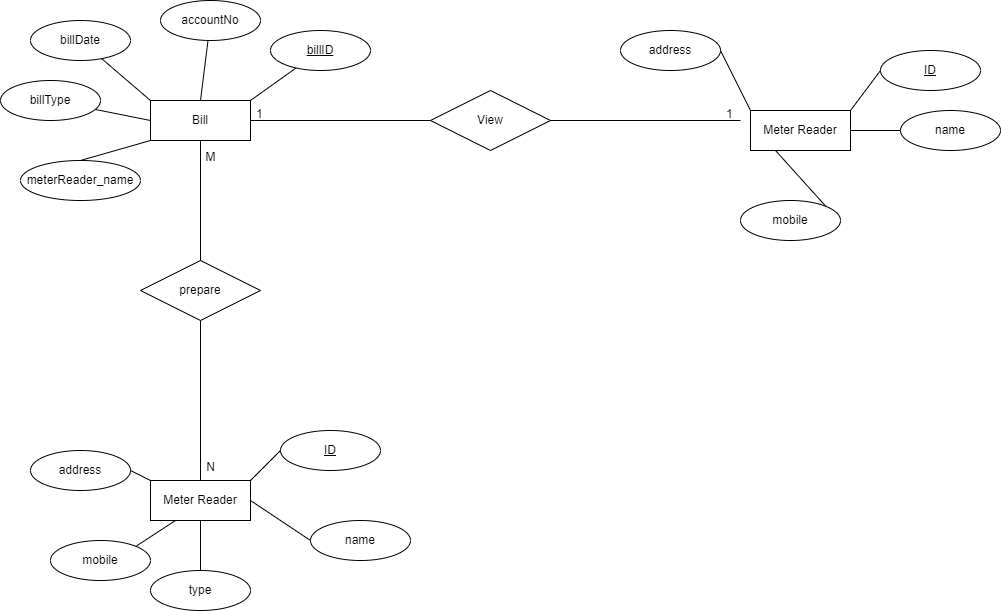

The diagram above was exported from draw.io. Its source (the exported page's mxGraphModel, read from the mxfile embedded in the PNG):
<mxGraphModel dx="1888" dy="521" grid="1" gridSize="10" guides="1" tooltips="1" connect="1" arrows="1" fold="1" page="1" pageScale="1" pageWidth="850" pageHeight="1100" math="0" shadow="0">
  <root>
    <mxCell id="0" />
    <mxCell id="1" parent="0" />
    <mxCell id="YXWmHSh6CMe6wsjs4xUL-1" value="Bill" style="whiteSpace=wrap;html=1;align=center;" parent="1" vertex="1">
      <mxGeometry x="80" y="120" width="100" height="40" as="geometry" />
    </mxCell>
    <mxCell id="YXWmHSh6CMe6wsjs4xUL-3" value="View" style="shape=rhombus;perimeter=rhombusPerimeter;whiteSpace=wrap;html=1;align=center;" parent="1" vertex="1">
      <mxGeometry x="360" y="110" width="120" height="60" as="geometry" />
    </mxCell>
    <mxCell id="YXWmHSh6CMe6wsjs4xUL-4" value="" style="endArrow=none;html=1;rounded=0;exitX=1;exitY=0.5;exitDx=0;exitDy=0;entryX=0;entryY=0.5;entryDx=0;entryDy=0;" parent="1" source="YXWmHSh6CMe6wsjs4xUL-1" target="YXWmHSh6CMe6wsjs4xUL-3" edge="1">
      <mxGeometry relative="1" as="geometry">
        <mxPoint x="340" y="270" as="sourcePoint" />
        <mxPoint x="500" y="270" as="targetPoint" />
      </mxGeometry>
    </mxCell>
    <mxCell id="YXWmHSh6CMe6wsjs4xUL-5" value="" style="endArrow=none;html=1;rounded=0;exitX=1;exitY=0.5;exitDx=0;exitDy=0;entryX=0;entryY=0.5;entryDx=0;entryDy=0;" parent="1" source="YXWmHSh6CMe6wsjs4xUL-3" edge="1">
      <mxGeometry relative="1" as="geometry">
        <mxPoint x="190" y="150" as="sourcePoint" />
        <mxPoint x="670" y="140" as="targetPoint" />
      </mxGeometry>
    </mxCell>
    <mxCell id="YXWmHSh6CMe6wsjs4xUL-6" value="" style="endArrow=none;html=1;rounded=0;exitX=1;exitY=0;exitDx=0;exitDy=0;" parent="1" source="YXWmHSh6CMe6wsjs4xUL-1" target="YXWmHSh6CMe6wsjs4xUL-7" edge="1">
      <mxGeometry relative="1" as="geometry">
        <mxPoint x="340" y="250" as="sourcePoint" />
        <mxPoint x="390" y="250" as="targetPoint" />
      </mxGeometry>
    </mxCell>
    <mxCell id="YXWmHSh6CMe6wsjs4xUL-7" value="billID" style="ellipse;whiteSpace=wrap;html=1;align=center;fontStyle=4;" parent="1" vertex="1">
      <mxGeometry x="200" y="50" width="100" height="40" as="geometry" />
    </mxCell>
    <mxCell id="YXWmHSh6CMe6wsjs4xUL-8" value="" style="endArrow=none;html=1;rounded=0;exitX=0.5;exitY=0;exitDx=0;exitDy=0;" parent="1" source="YXWmHSh6CMe6wsjs4xUL-1" target="YXWmHSh6CMe6wsjs4xUL-9" edge="1">
      <mxGeometry relative="1" as="geometry">
        <mxPoint x="340" y="310" as="sourcePoint" />
        <mxPoint x="380" y="310" as="targetPoint" />
      </mxGeometry>
    </mxCell>
    <mxCell id="YXWmHSh6CMe6wsjs4xUL-9" value="accountNo" style="ellipse;whiteSpace=wrap;html=1;align=center;" parent="1" vertex="1">
      <mxGeometry x="90" y="20" width="100" height="40" as="geometry" />
    </mxCell>
    <mxCell id="YXWmHSh6CMe6wsjs4xUL-10" value="" style="endArrow=none;html=1;rounded=0;exitX=0;exitY=0;exitDx=0;exitDy=0;" parent="1" source="YXWmHSh6CMe6wsjs4xUL-1" target="YXWmHSh6CMe6wsjs4xUL-11" edge="1">
      <mxGeometry relative="1" as="geometry">
        <mxPoint x="340" y="370" as="sourcePoint" />
        <mxPoint x="380" y="370" as="targetPoint" />
      </mxGeometry>
    </mxCell>
    <mxCell id="YXWmHSh6CMe6wsjs4xUL-11" value="billDate" style="ellipse;whiteSpace=wrap;html=1;align=center;" parent="1" vertex="1">
      <mxGeometry x="-40" y="40" width="100" height="40" as="geometry" />
    </mxCell>
    <mxCell id="YXWmHSh6CMe6wsjs4xUL-12" value="" style="endArrow=none;html=1;rounded=0;exitX=0;exitY=0.5;exitDx=0;exitDy=0;" parent="1" source="YXWmHSh6CMe6wsjs4xUL-1" target="YXWmHSh6CMe6wsjs4xUL-13" edge="1">
      <mxGeometry relative="1" as="geometry">
        <mxPoint x="340" y="420" as="sourcePoint" />
        <mxPoint x="380" y="420" as="targetPoint" />
      </mxGeometry>
    </mxCell>
    <mxCell id="YXWmHSh6CMe6wsjs4xUL-13" value="billType" style="ellipse;whiteSpace=wrap;html=1;align=center;" parent="1" vertex="1">
      <mxGeometry x="-70" y="100" width="100" height="40" as="geometry" />
    </mxCell>
    <mxCell id="YXWmHSh6CMe6wsjs4xUL-14" value="1" style="text;strokeColor=none;fillColor=none;spacingLeft=4;spacingRight=4;overflow=hidden;rotatable=0;points=[[0,0.5],[1,0.5]];portConstraint=eastwest;fontSize=12;" parent="1" vertex="1">
      <mxGeometry x="180" y="120" width="20" height="30" as="geometry" />
    </mxCell>
    <mxCell id="YXWmHSh6CMe6wsjs4xUL-15" value="1" style="text;strokeColor=none;fillColor=none;spacingLeft=4;spacingRight=4;overflow=hidden;rotatable=0;points=[[0,0.5],[1,0.5]];portConstraint=eastwest;fontSize=12;" parent="1" vertex="1">
      <mxGeometry x="650" y="120" width="20" height="30" as="geometry" />
    </mxCell>
    <mxCell id="YXWmHSh6CMe6wsjs4xUL-16" value="Meter Reader" style="whiteSpace=wrap;html=1;align=center;" parent="1" vertex="1">
      <mxGeometry x="80" y="500" width="100" height="40" as="geometry" />
    </mxCell>
    <mxCell id="YXWmHSh6CMe6wsjs4xUL-17" value="prepare" style="shape=rhombus;perimeter=rhombusPerimeter;whiteSpace=wrap;html=1;align=center;" parent="1" vertex="1">
      <mxGeometry x="70" y="280" width="120" height="60" as="geometry" />
    </mxCell>
    <mxCell id="YXWmHSh6CMe6wsjs4xUL-18" value="" style="endArrow=none;html=1;rounded=0;exitX=0.5;exitY=0;exitDx=0;exitDy=0;entryX=0.5;entryY=1;entryDx=0;entryDy=0;" parent="1" source="YXWmHSh6CMe6wsjs4xUL-17" target="YXWmHSh6CMe6wsjs4xUL-1" edge="1">
      <mxGeometry relative="1" as="geometry">
        <mxPoint x="190" y="150" as="sourcePoint" />
        <mxPoint x="370" y="150" as="targetPoint" />
      </mxGeometry>
    </mxCell>
    <mxCell id="YXWmHSh6CMe6wsjs4xUL-19" value="" style="endArrow=none;html=1;rounded=0;exitX=0.5;exitY=0;exitDx=0;exitDy=0;entryX=0.5;entryY=1;entryDx=0;entryDy=0;" parent="1" source="YXWmHSh6CMe6wsjs4xUL-16" target="YXWmHSh6CMe6wsjs4xUL-17" edge="1">
      <mxGeometry relative="1" as="geometry">
        <mxPoint x="130" y="290" as="sourcePoint" />
        <mxPoint x="140" y="170" as="targetPoint" />
      </mxGeometry>
    </mxCell>
    <mxCell id="YXWmHSh6CMe6wsjs4xUL-21" value="&lt;font style=&quot;font-size: 12px&quot;&gt;M&lt;/font&gt;" style="text;html=1;align=center;verticalAlign=middle;resizable=0;points=[];autosize=1;strokeColor=none;fillColor=none;fontSize=16;" parent="1" vertex="1">
      <mxGeometry x="125" y="160" width="30" height="30" as="geometry" />
    </mxCell>
    <mxCell id="YXWmHSh6CMe6wsjs4xUL-22" value="&lt;font style=&quot;font-size: 12px&quot;&gt;N&lt;/font&gt;" style="text;html=1;align=center;verticalAlign=middle;resizable=0;points=[];autosize=1;strokeColor=none;fillColor=none;fontSize=16;" parent="1" vertex="1">
      <mxGeometry x="130" y="470" width="20" height="30" as="geometry" />
    </mxCell>
    <mxCell id="4_GF2WjpCJK2ZoEUTKKU-4" value="ID" style="ellipse;whiteSpace=wrap;html=1;align=center;fontStyle=4;" vertex="1" parent="1">
      <mxGeometry x="210" y="450" width="100" height="40" as="geometry" />
    </mxCell>
    <mxCell id="4_GF2WjpCJK2ZoEUTKKU-5" value="name" style="ellipse;whiteSpace=wrap;html=1;align=center;" vertex="1" parent="1">
      <mxGeometry x="240" y="540" width="100" height="40" as="geometry" />
    </mxCell>
    <mxCell id="4_GF2WjpCJK2ZoEUTKKU-6" value="address" style="ellipse;whiteSpace=wrap;html=1;align=center;" vertex="1" parent="1">
      <mxGeometry x="-40" y="470" width="100" height="40" as="geometry" />
    </mxCell>
    <mxCell id="4_GF2WjpCJK2ZoEUTKKU-7" value="mobile" style="ellipse;whiteSpace=wrap;html=1;align=center;" vertex="1" parent="1">
      <mxGeometry x="-20" y="560" width="100" height="40" as="geometry" />
    </mxCell>
    <mxCell id="4_GF2WjpCJK2ZoEUTKKU-8" value="type" style="ellipse;whiteSpace=wrap;html=1;align=center;" vertex="1" parent="1">
      <mxGeometry x="80" y="590" width="100" height="40" as="geometry" />
    </mxCell>
    <mxCell id="4_GF2WjpCJK2ZoEUTKKU-9" value="" style="endArrow=none;html=1;rounded=0;entryX=0;entryY=0.5;entryDx=0;entryDy=0;exitX=1;exitY=0;exitDx=0;exitDy=0;" edge="1" parent="1" source="YXWmHSh6CMe6wsjs4xUL-16" target="4_GF2WjpCJK2ZoEUTKKU-4">
      <mxGeometry relative="1" as="geometry">
        <mxPoint x="180" y="490" as="sourcePoint" />
        <mxPoint x="235.56983155340504" y="97.45012031899614" as="targetPoint" />
      </mxGeometry>
    </mxCell>
    <mxCell id="4_GF2WjpCJK2ZoEUTKKU-10" value="" style="endArrow=none;html=1;rounded=0;entryX=0;entryY=0.5;entryDx=0;entryDy=0;exitX=1;exitY=0.5;exitDx=0;exitDy=0;" edge="1" parent="1" source="YXWmHSh6CMe6wsjs4xUL-16" target="4_GF2WjpCJK2ZoEUTKKU-5">
      <mxGeometry relative="1" as="geometry">
        <mxPoint x="190" y="510" as="sourcePoint" />
        <mxPoint x="220" y="480" as="targetPoint" />
      </mxGeometry>
    </mxCell>
    <mxCell id="4_GF2WjpCJK2ZoEUTKKU-11" value="" style="endArrow=none;html=1;rounded=0;entryX=0.5;entryY=0;entryDx=0;entryDy=0;exitX=0.5;exitY=1;exitDx=0;exitDy=0;" edge="1" parent="1" source="YXWmHSh6CMe6wsjs4xUL-16" target="4_GF2WjpCJK2ZoEUTKKU-8">
      <mxGeometry relative="1" as="geometry">
        <mxPoint x="190" y="530" as="sourcePoint" />
        <mxPoint x="250" y="550" as="targetPoint" />
      </mxGeometry>
    </mxCell>
    <mxCell id="4_GF2WjpCJK2ZoEUTKKU-12" value="" style="endArrow=none;html=1;rounded=0;entryX=1;entryY=0;entryDx=0;entryDy=0;exitX=0.25;exitY=1;exitDx=0;exitDy=0;" edge="1" parent="1" source="YXWmHSh6CMe6wsjs4xUL-16" target="4_GF2WjpCJK2ZoEUTKKU-7">
      <mxGeometry relative="1" as="geometry">
        <mxPoint x="165" y="550" as="sourcePoint" />
        <mxPoint x="190" y="580" as="targetPoint" />
      </mxGeometry>
    </mxCell>
    <mxCell id="4_GF2WjpCJK2ZoEUTKKU-13" value="" style="endArrow=none;html=1;rounded=0;entryX=1;entryY=0.5;entryDx=0;entryDy=0;exitX=0;exitY=0;exitDx=0;exitDy=0;" edge="1" parent="1" source="YXWmHSh6CMe6wsjs4xUL-16" target="4_GF2WjpCJK2ZoEUTKKU-6">
      <mxGeometry relative="1" as="geometry">
        <mxPoint x="115" y="550" as="sourcePoint" />
        <mxPoint x="75.35533905932743" y="575.8578643762689" as="targetPoint" />
      </mxGeometry>
    </mxCell>
    <mxCell id="4_GF2WjpCJK2ZoEUTKKU-16" value="Meter Reader" style="whiteSpace=wrap;html=1;align=center;" vertex="1" parent="1">
      <mxGeometry x="680" y="130" width="100" height="40" as="geometry" />
    </mxCell>
    <mxCell id="4_GF2WjpCJK2ZoEUTKKU-18" value="ID" style="ellipse;whiteSpace=wrap;html=1;align=center;fontStyle=4;" vertex="1" parent="1">
      <mxGeometry x="810" y="70" width="100" height="40" as="geometry" />
    </mxCell>
    <mxCell id="4_GF2WjpCJK2ZoEUTKKU-19" value="name" style="ellipse;whiteSpace=wrap;html=1;align=center;" vertex="1" parent="1">
      <mxGeometry x="830" y="130" width="100" height="40" as="geometry" />
    </mxCell>
    <mxCell id="4_GF2WjpCJK2ZoEUTKKU-20" value="address" style="ellipse;whiteSpace=wrap;html=1;align=center;" vertex="1" parent="1">
      <mxGeometry x="550" y="50" width="100" height="40" as="geometry" />
    </mxCell>
    <mxCell id="4_GF2WjpCJK2ZoEUTKKU-21" value="mobile" style="ellipse;whiteSpace=wrap;html=1;align=center;" vertex="1" parent="1">
      <mxGeometry x="670" y="220" width="100" height="40" as="geometry" />
    </mxCell>
    <mxCell id="4_GF2WjpCJK2ZoEUTKKU-23" value="" style="endArrow=none;html=1;rounded=0;entryX=0;entryY=0.5;entryDx=0;entryDy=0;exitX=1;exitY=0;exitDx=0;exitDy=0;" edge="1" source="4_GF2WjpCJK2ZoEUTKKU-16" target="4_GF2WjpCJK2ZoEUTKKU-18" parent="1">
      <mxGeometry relative="1" as="geometry">
        <mxPoint x="190" y="500" as="sourcePoint" />
        <mxPoint x="245.56983155340504" y="107.45012031899614" as="targetPoint" />
      </mxGeometry>
    </mxCell>
    <mxCell id="4_GF2WjpCJK2ZoEUTKKU-24" value="" style="endArrow=none;html=1;rounded=0;entryX=0;entryY=0.5;entryDx=0;entryDy=0;exitX=1;exitY=0.5;exitDx=0;exitDy=0;" edge="1" source="4_GF2WjpCJK2ZoEUTKKU-16" target="4_GF2WjpCJK2ZoEUTKKU-19" parent="1">
      <mxGeometry relative="1" as="geometry">
        <mxPoint x="200" y="520" as="sourcePoint" />
        <mxPoint x="230" y="490" as="targetPoint" />
      </mxGeometry>
    </mxCell>
    <mxCell id="4_GF2WjpCJK2ZoEUTKKU-26" value="" style="endArrow=none;html=1;rounded=0;entryX=1;entryY=0;entryDx=0;entryDy=0;exitX=0.25;exitY=1;exitDx=0;exitDy=0;" edge="1" source="4_GF2WjpCJK2ZoEUTKKU-16" target="4_GF2WjpCJK2ZoEUTKKU-21" parent="1">
      <mxGeometry relative="1" as="geometry">
        <mxPoint x="175" y="560" as="sourcePoint" />
        <mxPoint x="200" y="590" as="targetPoint" />
      </mxGeometry>
    </mxCell>
    <mxCell id="4_GF2WjpCJK2ZoEUTKKU-27" value="" style="endArrow=none;html=1;rounded=0;entryX=1;entryY=0.5;entryDx=0;entryDy=0;exitX=0;exitY=0;exitDx=0;exitDy=0;" edge="1" source="4_GF2WjpCJK2ZoEUTKKU-16" target="4_GF2WjpCJK2ZoEUTKKU-20" parent="1">
      <mxGeometry relative="1" as="geometry">
        <mxPoint x="125" y="560" as="sourcePoint" />
        <mxPoint x="85.35533905932743" y="585.8578643762689" as="targetPoint" />
      </mxGeometry>
    </mxCell>
    <mxCell id="K3vBIAk5HWLb--vAYUGk-1" value="meterReader_name&lt;br&gt;" style="ellipse;whiteSpace=wrap;html=1;align=center;" vertex="1" parent="1">
      <mxGeometry x="-50" y="180" width="120" height="40" as="geometry" />
    </mxCell>
    <mxCell id="K3vBIAk5HWLb--vAYUGk-2" value="" style="endArrow=none;html=1;rounded=0;exitX=0;exitY=1;exitDx=0;exitDy=0;entryX=0.5;entryY=0;entryDx=0;entryDy=0;" edge="1" parent="1" source="YXWmHSh6CMe6wsjs4xUL-1" target="K3vBIAk5HWLb--vAYUGk-1">
      <mxGeometry relative="1" as="geometry">
        <mxPoint x="90" y="170" as="sourcePoint" />
        <mxPoint x="25.355339059327434" y="144.14213562373095" as="targetPoint" />
      </mxGeometry>
    </mxCell>
  </root>
</mxGraphModel>